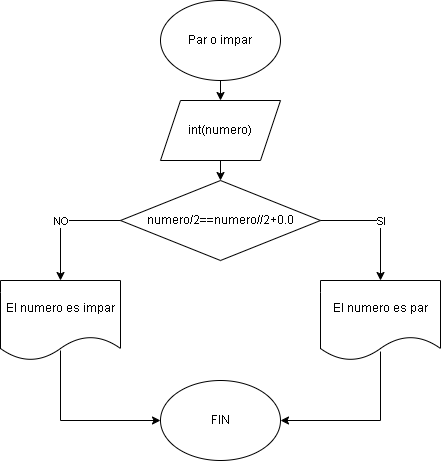

The diagram above was exported from draw.io. Its source (the exported page's mxGraphModel, read from the mxfile embedded in the PNG):
<mxGraphModel dx="1619" dy="806" grid="1" gridSize="10" guides="1" tooltips="1" connect="1" arrows="1" fold="1" page="1" pageScale="1" pageWidth="827" pageHeight="1169" math="0" shadow="0">
  <root>
    <mxCell id="0" />
    <mxCell id="1" parent="0" />
    <mxCell id="cyOoYvf3kRqmTJayqwkH-1" value="Par o impar" style="ellipse;whiteSpace=wrap;html=1;" vertex="1" parent="1">
      <mxGeometry x="340" y="80" width="120" height="80" as="geometry" />
    </mxCell>
    <mxCell id="cyOoYvf3kRqmTJayqwkH-3" value="int(numero)" style="shape=parallelogram;perimeter=parallelogramPerimeter;whiteSpace=wrap;html=1;fixedSize=1;" vertex="1" parent="1">
      <mxGeometry x="340" y="180" width="120" height="60" as="geometry" />
    </mxCell>
    <mxCell id="cyOoYvf3kRqmTJayqwkH-4" value="numero/2==numero//2+0.0" style="rhombus;whiteSpace=wrap;html=1;" vertex="1" parent="1">
      <mxGeometry x="300" y="260" width="200" height="80" as="geometry" />
    </mxCell>
    <mxCell id="cyOoYvf3kRqmTJayqwkH-5" value="El numero es par" style="shape=document;whiteSpace=wrap;html=1;boundedLbl=1;" vertex="1" parent="1">
      <mxGeometry x="500" y="360" width="120" height="80" as="geometry" />
    </mxCell>
    <mxCell id="cyOoYvf3kRqmTJayqwkH-6" value="El numero es impar" style="shape=document;whiteSpace=wrap;html=1;boundedLbl=1;" vertex="1" parent="1">
      <mxGeometry x="180" y="360" width="120" height="80" as="geometry" />
    </mxCell>
    <mxCell id="cyOoYvf3kRqmTJayqwkH-7" value="FIN" style="ellipse;whiteSpace=wrap;html=1;" vertex="1" parent="1">
      <mxGeometry x="340" y="460" width="120" height="80" as="geometry" />
    </mxCell>
    <mxCell id="cyOoYvf3kRqmTJayqwkH-8" value="" style="endArrow=classic;html=1;rounded=0;exitX=0.5;exitY=1;exitDx=0;exitDy=0;entryX=0.5;entryY=0;entryDx=0;entryDy=0;" edge="1" parent="1" source="cyOoYvf3kRqmTJayqwkH-1" target="cyOoYvf3kRqmTJayqwkH-3">
      <mxGeometry width="50" height="50" relative="1" as="geometry">
        <mxPoint x="390" y="440" as="sourcePoint" />
        <mxPoint x="440" y="390" as="targetPoint" />
      </mxGeometry>
    </mxCell>
    <mxCell id="cyOoYvf3kRqmTJayqwkH-9" value="" style="endArrow=classic;html=1;rounded=0;exitX=0.5;exitY=1;exitDx=0;exitDy=0;entryX=0.5;entryY=0;entryDx=0;entryDy=0;" edge="1" parent="1" source="cyOoYvf3kRqmTJayqwkH-3" target="cyOoYvf3kRqmTJayqwkH-4">
      <mxGeometry width="50" height="50" relative="1" as="geometry">
        <mxPoint x="390" y="440" as="sourcePoint" />
        <mxPoint x="440" y="390" as="targetPoint" />
      </mxGeometry>
    </mxCell>
    <mxCell id="cyOoYvf3kRqmTJayqwkH-10" value="" style="endArrow=classic;html=1;rounded=0;entryX=0;entryY=0.5;entryDx=0;entryDy=0;exitX=0.5;exitY=0.875;exitDx=0;exitDy=0;exitPerimeter=0;" edge="1" parent="1" source="cyOoYvf3kRqmTJayqwkH-6" target="cyOoYvf3kRqmTJayqwkH-7">
      <mxGeometry width="50" height="50" relative="1" as="geometry">
        <mxPoint x="250" y="430" as="sourcePoint" />
        <mxPoint x="440" y="390" as="targetPoint" />
        <Array as="points">
          <mxPoint x="240" y="500" />
        </Array>
      </mxGeometry>
    </mxCell>
    <mxCell id="cyOoYvf3kRqmTJayqwkH-11" value="" style="endArrow=classic;html=1;rounded=0;entryX=1;entryY=0.5;entryDx=0;entryDy=0;exitX=0.5;exitY=0.888;exitDx=0;exitDy=0;exitPerimeter=0;" edge="1" parent="1" source="cyOoYvf3kRqmTJayqwkH-5" target="cyOoYvf3kRqmTJayqwkH-7">
      <mxGeometry width="50" height="50" relative="1" as="geometry">
        <mxPoint x="390" y="440" as="sourcePoint" />
        <mxPoint x="440" y="390" as="targetPoint" />
        <Array as="points">
          <mxPoint x="560" y="500" />
        </Array>
      </mxGeometry>
    </mxCell>
    <mxCell id="cyOoYvf3kRqmTJayqwkH-12" value="" style="endArrow=classic;html=1;rounded=0;exitX=1;exitY=0.5;exitDx=0;exitDy=0;entryX=0.5;entryY=0;entryDx=0;entryDy=0;" edge="1" parent="1" source="cyOoYvf3kRqmTJayqwkH-4" target="cyOoYvf3kRqmTJayqwkH-5">
      <mxGeometry relative="1" as="geometry">
        <mxPoint x="360" y="420" as="sourcePoint" />
        <mxPoint x="565" y="350" as="targetPoint" />
        <Array as="points">
          <mxPoint x="560" y="300" />
        </Array>
      </mxGeometry>
    </mxCell>
    <mxCell id="cyOoYvf3kRqmTJayqwkH-13" value="SI" style="edgeLabel;resizable=0;html=1;;align=center;verticalAlign=middle;" connectable="0" vertex="1" parent="cyOoYvf3kRqmTJayqwkH-12">
      <mxGeometry relative="1" as="geometry" />
    </mxCell>
    <mxCell id="cyOoYvf3kRqmTJayqwkH-15" value="" style="endArrow=classic;html=1;rounded=0;exitX=0;exitY=0.5;exitDx=0;exitDy=0;entryX=0.5;entryY=0;entryDx=0;entryDy=0;" edge="1" parent="1" source="cyOoYvf3kRqmTJayqwkH-4" target="cyOoYvf3kRqmTJayqwkH-6">
      <mxGeometry relative="1" as="geometry">
        <mxPoint x="360" y="420" as="sourcePoint" />
        <mxPoint x="460" y="420" as="targetPoint" />
        <Array as="points">
          <mxPoint x="240" y="300" />
        </Array>
      </mxGeometry>
    </mxCell>
    <mxCell id="cyOoYvf3kRqmTJayqwkH-16" value="NO" style="edgeLabel;resizable=0;html=1;;align=center;verticalAlign=middle;" connectable="0" vertex="1" parent="cyOoYvf3kRqmTJayqwkH-15">
      <mxGeometry relative="1" as="geometry" />
    </mxCell>
  </root>
</mxGraphModel>